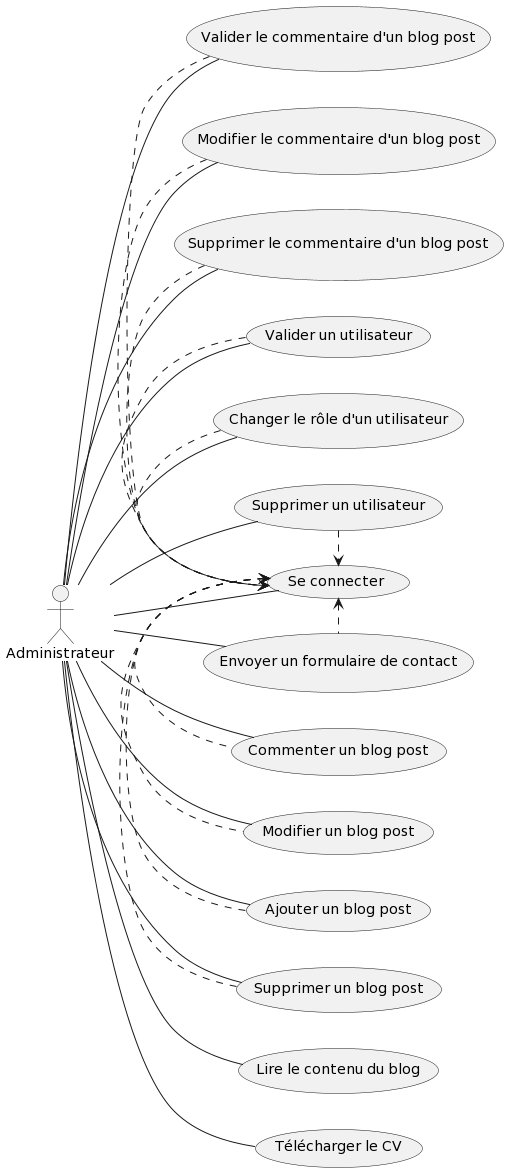

The diagram above was rendered by PlantUML. Its source (embedded in the PNG):
@startuml
left to right direction
Administrateur -- (Se connecter)
Administrateur -- (Supprimer un blog post)
Administrateur -- (Ajouter un blog post)
Administrateur -- (Modifier un blog post)
Administrateur -- (Commenter un blog post)
Administrateur -- (Valider le commentaire d'un blog post)
Administrateur -- (Modifier le commentaire d'un blog post)
Administrateur -- (Supprimer le commentaire d'un blog post)
Administrateur -- (Valider un utilisateur)
Administrateur -- (Changer le rôle d'un utilisateur)
Administrateur -- (Supprimer un utilisateur)
Administrateur -- (Lire le contenu du blog)
Administrateur -- (Télécharger le CV)
Administrateur -- (Envoyer un formulaire de contact)
(Se connecter) <. (Supprimer un blog post)
(Se connecter) <. (Ajouter un blog post)
(Se connecter) <. (Modifier un blog post)
(Se connecter) <. (Commenter un blog post)
(Se connecter) <. (Envoyer un formulaire de contact)
(Valider le commentaire d'un blog post) .> (Se connecter)
(Modifier le commentaire d'un blog post) .> (Se connecter)
(Supprimer le commentaire d'un blog post) .> (Se connecter)
(Valider un utilisateur) .> (Se connecter)
(Changer le rôle d'un utilisateur) .> (Se connecter)
(Supprimer un utilisateur) .> (Se connecter)
@enduml